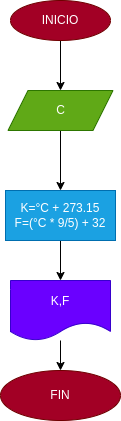

The diagram above was exported from draw.io. Its source (the exported page's mxGraphModel, read from the mxfile embedded in the PNG):
<mxGraphModel dx="710" dy="413" grid="1" gridSize="10" guides="1" tooltips="1" connect="1" arrows="1" fold="1" page="1" pageScale="1" pageWidth="827" pageHeight="1169" math="0" shadow="0">
  <root>
    <mxCell id="0" />
    <mxCell id="1" parent="0" />
    <mxCell id="4" value="" style="edgeStyle=none;html=1;" parent="1" source="2" target="3" edge="1">
      <mxGeometry relative="1" as="geometry" />
    </mxCell>
    <mxCell id="2" value="INICIO" style="ellipse;whiteSpace=wrap;html=1;fillColor=#a20025;fontColor=#ffffff;strokeColor=#6F0000;" parent="1" vertex="1">
      <mxGeometry x="190" y="70" width="100" height="40" as="geometry" />
    </mxCell>
    <mxCell id="6" value="" style="edgeStyle=none;html=1;" parent="1" source="3" target="5" edge="1">
      <mxGeometry relative="1" as="geometry" />
    </mxCell>
    <mxCell id="3" value="C" style="shape=parallelogram;perimeter=parallelogramPerimeter;whiteSpace=wrap;html=1;fixedSize=1;fillColor=#60a917;fontColor=#ffffff;strokeColor=#2D7600;" parent="1" vertex="1">
      <mxGeometry x="187.5" y="160" width="105" height="40" as="geometry" />
    </mxCell>
    <mxCell id="8" value="" style="edgeStyle=none;html=1;" parent="1" source="5" target="7" edge="1">
      <mxGeometry relative="1" as="geometry" />
    </mxCell>
    <mxCell id="5" value="K=°C + 273.15&lt;br&gt;F=(°C * 9/5) + 32" style="whiteSpace=wrap;html=1;fillColor=#1ba1e2;fontColor=#ffffff;strokeColor=#006EAF;" parent="1" vertex="1">
      <mxGeometry x="185" y="260" width="110" height="50" as="geometry" />
    </mxCell>
    <mxCell id="10" value="" style="edgeStyle=none;html=1;" edge="1" parent="1" source="7" target="9">
      <mxGeometry relative="1" as="geometry" />
    </mxCell>
    <mxCell id="7" value="K,F" style="shape=document;whiteSpace=wrap;html=1;boundedLbl=1;fillColor=#6a00ff;fontColor=#ffffff;strokeColor=#3700CC;" parent="1" vertex="1">
      <mxGeometry x="190" y="350" width="100" height="60" as="geometry" />
    </mxCell>
    <mxCell id="9" value="FIN" style="ellipse;whiteSpace=wrap;html=1;fillColor=#a20025;fontColor=#ffffff;strokeColor=#6F0000;" vertex="1" parent="1">
      <mxGeometry x="180" y="440" width="120" height="50" as="geometry" />
    </mxCell>
  </root>
</mxGraphModel>